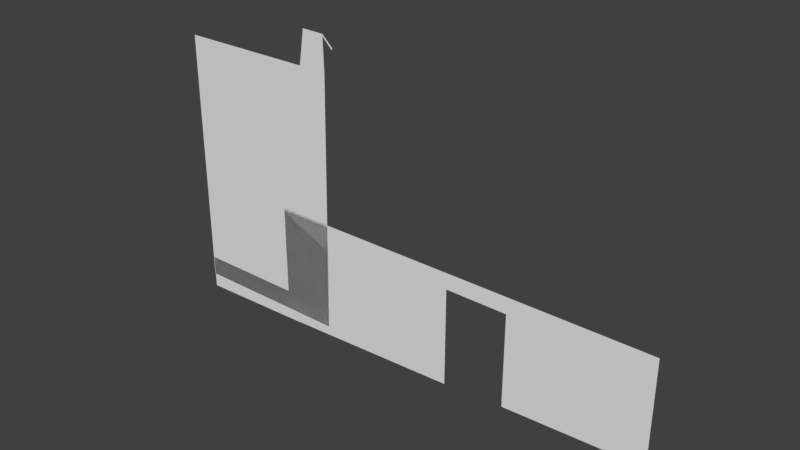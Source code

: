 # Source: buildings001.blend  (saved by Blender 2.79.0; exported with 4.5.12 LTS)
import bpy
from mathutils import Matrix  # noqa: F401  (used for matrix-valued properties, if any)

bpy.ops.wm.read_factory_settings(use_empty=True)
scene = bpy.context.scene
scene.name = 'Scene'

# ---- collections
col_collection_1 = bpy.data.collections.new('Collection 1'); scene.collection.children.link(col_collection_1)

# ---- world
world_world = bpy.data.worlds.new('World'); scene.world = world_world
world_world.color = (0.05088, 0.05088, 0.05088)
world_world.use_sun_shadow = False
world_world.sun_shadow_jitter_overblur = 0.0
world_world.cycles.sampling_method = 'MANUAL'

# ---- meshes
me_plane_001 = bpy.data.meshes.new('Plane.001')
me_plane_001.from_pydata([(-1.0, -1.0, 0.0), (2.336, -1.0, 0.0), (-1.0, 1.462, -2.447e-08), (2.433, 1.462, -2.447e-08), (1.834, 1.462, -2.447e-08), (2.414, 1.768, -2.019e-08), (1.941, 1.792, -3.324e-08), (2.414, 1.787, -1.803e-08), (1.941, 1.773, -3.541e-08), (2.625, 1.671, -3.084e-08), (2.64, 1.689, -2.882e-08)], [], [(0, 1, 3, 4, 2), (4, 3, 5, 8), (8, 5, 7, 6), (7, 5, 9, 10)])
me_plane_001.use_remesh_preserve_volume = False
me_plane_001.use_remesh_preserve_attributes = False
me_plane_001.use_mirror_vertex_groups = False
me_plane_001.update()
me_plane = bpy.data.meshes.new('Plane')
me_plane.from_pydata([(6.487, -0.8129, -2.083e-08), (5.217, -0.8129, -2.083e-08), (9.323, 0.05103, 2.083e-08), (1.237, 0.05103, 2.083e-08), (9.323, -0.8129, -2.083e-08), (1.237, -0.8129, -2.083e-08), (5.217, 0.05103, 2.083e-08), (6.493, 0.05103, 2.083e-08), (6.49, -0.1038, -1.468e-08), (5.217, -0.1014, -1.481e-08), (6.487, -0.9919, -1.135e-08), (9.323, -0.9365, -1.428e-08), (5.217, -1.034, -9.133e-09), (1.237, -1.108, -5.204e-09), (-0.9876, -0.8129, -2.083e-08), (-0.9876, -1.136, -3.707e-09), (9.323, 0.006556, -2.053e-08), (1.237, 0.02127, -2.131e-08), (5.217, 0.00672, 1.318e-09), (6.491, 0.003041, 1.513e-09)], [(16, 19), (18, 19), (17, 18)], [(2, 7, 19, 8, 0, 4, 16), (9, 8, 19, 7, 6, 18), (5, 1, 9, 18, 6, 3, 17), (4, 0, 10, 11), (1, 5, 13, 12), (13, 5, 14, 15)])
me_plane.use_remesh_preserve_volume = False
me_plane.use_remesh_preserve_attributes = False
me_plane.use_mirror_vertex_groups = False
me_plane.update()

# ---- objects
ob_plane_001 = bpy.data.objects.new('Plane.001', me_plane_001)
ob_plane = bpy.data.objects.new('Plane', me_plane)

# ---- transforms, parenting, visibility, modifiers, constraints
ob_plane_001.location = (-4.933, 0.0, 1.206)
ob_plane_001.rotation_euler = (1.571, -0.0, 0.0)
ob_plane_001.scale = (0.5637, 1.212, 1.0)
ob_plane_001.lineart.crease_threshold = 0.0
ob_plane.location = (-4.933, 0.0, 1.206)
ob_plane.rotation_euler = (1.571, -0.0, 0.0)
ob_plane.scale = (0.5637, 1.212, 1.0)
ob_plane.lineart.crease_threshold = 0.0

# ---- collection membership
col_collection_1.objects.link(ob_plane_001)
col_collection_1.objects.link(ob_plane)

# ---- scene / render settings (as saved in the file)
scene.frame_start = 1; scene.frame_end = 250; scene.frame_set(1)
scene.render.engine = 'BLENDER_EEVEE_NEXT'
scene.render.resolution_percentage = 50
scene.render.dither_intensity = 0.0
scene.cycles.use_denoising = False
scene.cycles.samples = 128
scene.cycles.sampling_pattern = 'TABULATED_SOBOL'
scene.cycles.use_adaptive_sampling = False
scene.cycles.use_light_tree = False
scene.cycles.blur_glossy = 0.0
scene.cycles.sample_clamp_indirect = 0.0
scene.view_settings.view_transform = 'Standard'
bpy.context.view_layer.update()

# ---- added for rendering (the .blend has no active camera and no usable light): camera, sun
cam_auto = bpy.data.cameras.new('AutoCamera')
cam_auto.lens = 50.0
cam_auto.sensor_width = 36.0
cam_auto.clip_end = 1000.0
ob_auto_camera = bpy.data.objects.new('AutoCamera', cam_auto)
scene.collection.objects.link(ob_auto_camera)
ob_auto_camera.location = (3.71977, -7.56839, 6.64893)
ob_auto_camera.rotation_euler = (1.09748, -7.21219e-08, 0.694738)
scene.camera = ob_auto_camera
light_auto_sun = bpy.data.lights.new('AutoSun', 'SUN')
light_auto_sun.energy = 3.0
light_auto_sun.angle = 0.0523599
ob_auto_sun = bpy.data.objects.new('AutoSun', light_auto_sun)
scene.collection.objects.link(ob_auto_sun)
ob_auto_sun.rotation_euler = (0.872665, 0.174533, 0.523599)
bpy.context.view_layer.update()
